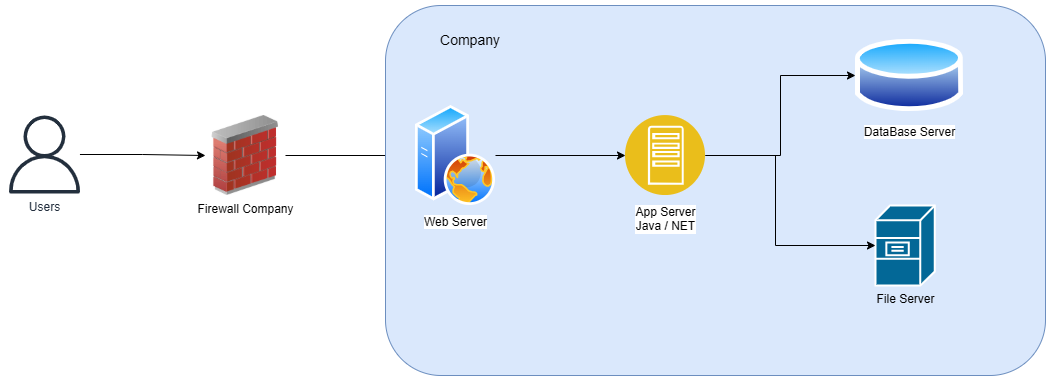

The diagram above was exported from draw.io. Its source (the exported page's mxGraphModel, read from the mxfile embedded in the PNG):
<mxGraphModel dx="1703" dy="1043" grid="1" gridSize="10" guides="1" tooltips="1" connect="1" arrows="1" fold="1" page="1" pageScale="1" pageWidth="827" pageHeight="1169" math="0" shadow="0">
  <root>
    <mxCell id="0" />
    <mxCell id="1" parent="0" />
    <mxCell id="oupOwzhqVK7Rlfdr4Nod-4" edge="1" parent="1" source="oupOwzhqVK7Rlfdr4Nod-2" style="edgeStyle=orthogonalEdgeStyle;rounded=0;orthogonalLoop=1;jettySize=auto;html=1;entryX=0;entryY=0.5;entryDx=0;entryDy=0;" target="oupOwzhqVK7Rlfdr4Nod-3">
      <mxGeometry relative="1" as="geometry" />
    </mxCell>
    <mxCell id="oupOwzhqVK7Rlfdr4Nod-2" parent="1" style="sketch=0;outlineConnect=0;fontColor=#232F3E;gradientColor=none;fillColor=#232F3D;strokeColor=none;dashed=0;verticalLabelPosition=bottom;verticalAlign=top;align=center;html=1;fontSize=12;fontStyle=0;aspect=fixed;pointerEvents=1;shape=mxgraph.aws4.user;" value="Users" vertex="1">
      <mxGeometry height="78" width="78" x="40" y="140" as="geometry" />
    </mxCell>
    <mxCell id="oupOwzhqVK7Rlfdr4Nod-8" edge="1" parent="1" source="oupOwzhqVK7Rlfdr4Nod-3" style="edgeStyle=orthogonalEdgeStyle;rounded=0;orthogonalLoop=1;jettySize=auto;html=1;entryX=0;entryY=0.5;entryDx=0;entryDy=0;" target="oupOwzhqVK7Rlfdr4Nod-7">
      <mxGeometry relative="1" as="geometry" />
    </mxCell>
    <mxCell id="AMo3OtCwvMoZhBr_rcGb-3" parent="1" style="rounded=1;whiteSpace=wrap;html=1;fillColor=#dae8fc;strokeColor=#6c8ebf;" value="" vertex="1">
      <mxGeometry height="370" width="660" x="420" y="30" as="geometry" />
    </mxCell>
    <mxCell id="oupOwzhqVK7Rlfdr4Nod-3" parent="1" style="image;html=1;image=img/lib/clip_art/networking/Firewall_02_128x128.png" value="Firewall Company" vertex="1">
      <mxGeometry height="80" width="80" x="240" y="140" as="geometry" />
    </mxCell>
    <mxCell id="oupOwzhqVK7Rlfdr4Nod-10" edge="1" parent="1" source="oupOwzhqVK7Rlfdr4Nod-7" style="edgeStyle=orthogonalEdgeStyle;rounded=0;orthogonalLoop=1;jettySize=auto;html=1;entryX=0;entryY=0.5;entryDx=0;entryDy=0;" target="oupOwzhqVK7Rlfdr4Nod-9">
      <mxGeometry relative="1" as="geometry" />
    </mxCell>
    <mxCell id="oupOwzhqVK7Rlfdr4Nod-7" parent="1" style="image;aspect=fixed;perimeter=ellipsePerimeter;html=1;align=center;shadow=0;dashed=0;spacingTop=3;image=img/lib/active_directory/web_server.svg;" value="Web Server" vertex="1">
      <mxGeometry height="100" width="80" x="450" y="130" as="geometry" />
    </mxCell>
    <mxCell id="oupOwzhqVK7Rlfdr4Nod-12" edge="1" parent="1" source="oupOwzhqVK7Rlfdr4Nod-9" style="edgeStyle=orthogonalEdgeStyle;rounded=0;orthogonalLoop=1;jettySize=auto;html=1;entryX=0;entryY=0.5;entryDx=0;entryDy=0;" target="oupOwzhqVK7Rlfdr4Nod-11">
      <mxGeometry relative="1" as="geometry" />
    </mxCell>
    <mxCell id="oupOwzhqVK7Rlfdr4Nod-9" parent="1" style="image;aspect=fixed;perimeter=ellipsePerimeter;html=1;align=center;shadow=0;dashed=0;fontColor=#4277BB;labelBackgroundColor=default;fontSize=12;spacingTop=3;image=img/lib/ibm/applications/app_server.svg;" value="&lt;font style=&quot;color: rgb(0, 0, 0);&quot;&gt;App Server&lt;/font&gt;&lt;div&gt;&lt;font style=&quot;color: rgb(0, 0, 0);&quot;&gt;Java / NET&lt;/font&gt;&lt;/div&gt;" vertex="1">
      <mxGeometry height="80" width="80" x="660" y="140" as="geometry" />
    </mxCell>
    <mxCell id="oupOwzhqVK7Rlfdr4Nod-11" parent="1" style="image;aspect=fixed;perimeter=ellipsePerimeter;html=1;align=center;shadow=0;dashed=0;spacingTop=3;image=img/lib/active_directory/database.svg;" value="DataBase Server" vertex="1">
      <mxGeometry height="80" width="108.11" x="890" y="60" as="geometry" />
    </mxCell>
    <mxCell id="AMo3OtCwvMoZhBr_rcGb-1" parent="1" style="strokeColor=#ffffff;sketch=0;html=1;pointerEvents=1;dashed=0;fillColor=#036897;strokeWidth=2;verticalLabelPosition=bottom;verticalAlign=top;align=center;outlineConnect=0;shape=mxgraph.cisco.servers.file_server;" value="File Server" vertex="1">
      <mxGeometry height="80" width="59.31" x="910" y="230" as="geometry" />
    </mxCell>
    <mxCell id="AMo3OtCwvMoZhBr_rcGb-2" edge="1" parent="1" source="oupOwzhqVK7Rlfdr4Nod-9" style="edgeStyle=orthogonalEdgeStyle;rounded=0;orthogonalLoop=1;jettySize=auto;html=1;entryX=0;entryY=0.5;entryDx=0;entryDy=0;entryPerimeter=0;" target="AMo3OtCwvMoZhBr_rcGb-1">
      <mxGeometry relative="1" as="geometry">
        <Array as="points">
          <mxPoint x="810" y="180" />
          <mxPoint x="810" y="270" />
        </Array>
      </mxGeometry>
    </mxCell>
    <mxCell id="AMo3OtCwvMoZhBr_rcGb-4" parent="1" style="text;html=1;whiteSpace=wrap;strokeColor=none;fillColor=none;align=center;verticalAlign=middle;rounded=0;" value="&lt;font style=&quot;font-size: 14px;&quot;&gt;Company&lt;/font&gt;" vertex="1">
      <mxGeometry height="30" width="110" x="450" y="50" as="geometry" />
    </mxCell>
  </root>
</mxGraphModel>